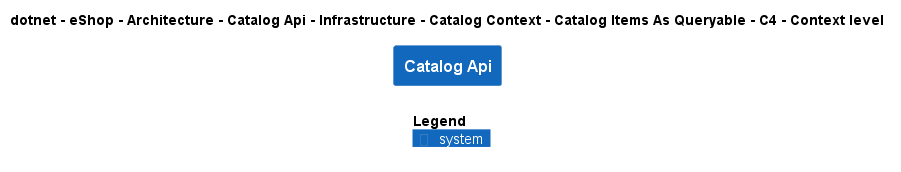

The diagram above was rendered by PlantUML. Its source (embedded in the PNG):
@startuml
!include ..\..\..\..\..\..\..\..\..\..\..\.c4s\C4_Context.puml

AddElementTag("c4interflow:lifecycle:new", $bgColor=green, $fontColor=#ffffff, $borderColor=green, $shadowing="False")
AddElementTag("c4interflow:lifecycle:changed", $bgColor=orange, $fontColor=#ffffff, $borderColor=orange, $shadowing="False")
AddElementTag("c4interflow:lifecycle:removed", $bgColor=red, $fontColor=#ffffff, $borderColor=red, $shadowing="False")

AddRelTag("c4interflow:lifecycle:new", $textColor=green, $lineColor=green)
AddRelTag("c4interflow:lifecycle:changed", $textColor=orange, $lineColor=orange)
AddRelTag("c4interflow:lifecycle:removed", $textColor=red, $lineColor=red)

SHOW_PERSON_PORTRAIT()
LAYOUT_TOP_DOWN()

skinparam linetype polyline

title dotnet - eShop - Architecture - Catalog Api - Infrastructure - Catalog Context - Catalog Items As Queryable - C4 - Context level

System(dotnet.eShop.Architecture.SoftwareSystems.CatalogApi, "Catalog Api", "")



SHOW_LEGEND()
@enduml